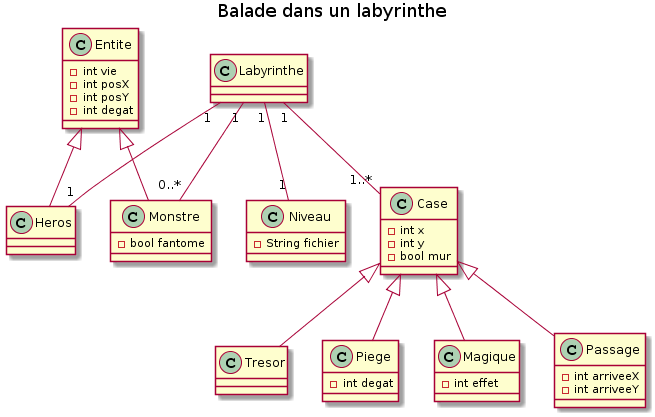

The diagram above was rendered by PlantUML. Its source (embedded in the PNG):
@startuml
title Balade dans un labyrinthe

class Entite {
    -int vie
    -int posX
    -int posY
    -int degat
}

class Heros {

}

class Monstre {
    -bool fantome
}

Entite <|-- Heros
Entite <|-- Monstre

class Labyrinthe {
}

Labyrinthe "1" -- "1" Heros
Labyrinthe "1" -- "0..*" Monstre

class Niveau {
    -String fichier
}

Labyrinthe "1" -- "1" Niveau

class Case {
    -int x
    -int y
    -bool mur
}

Labyrinthe "1" -- "1..*" Case

class Tresor {
}

class Piege {
    -int degat
}

class Magique {
    -int effet
}

class Passage {
    -int arriveeX
    -int arriveeY
}

Case <|-- Tresor
Case <|-- Piege
Case <|-- Magique
Case <|-- Passage
@enduml